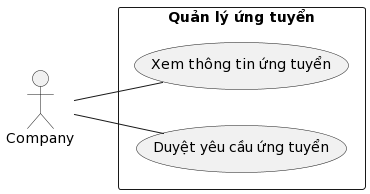

The diagram above was rendered by PlantUML. Its source (embedded in the PNG):
@startuml
left to right direction

actor "Company" as congTyTuyenDung

rectangle "Quản lý ứng tuyển" {
    usecase "Xem thông tin ứng tuyển" as xemThongTinUngTuyen
    usecase "Duyệt yêu cầu ứng tuyển" as duyetYeuCauUngTuyen
}

congTyTuyenDung -- xemThongTinUngTuyen
congTyTuyenDung -- duyetYeuCauUngTuyen
@enduml